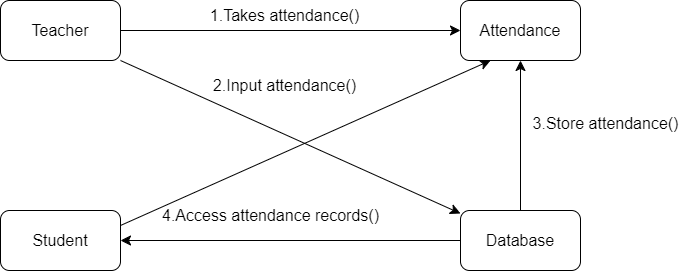

The diagram above was exported from draw.io. Its source (the exported page's mxGraphModel, read from the mxfile embedded in the PNG):
<mxGraphModel dx="689" dy="601" grid="1" gridSize="10" guides="1" tooltips="1" connect="1" arrows="1" fold="1" page="1" pageScale="1" pageWidth="850" pageHeight="1100" math="0" shadow="0">
  <root>
    <mxCell id="0" />
    <mxCell id="1" parent="0" />
    <mxCell id="f-5zWpxjOfdwlplLHFxa-34" style="edgeStyle=none;curved=1;rounded=0;orthogonalLoop=1;jettySize=auto;html=1;exitX=1;exitY=1;exitDx=0;exitDy=0;fontSize=12;startSize=8;endSize=8;" edge="1" parent="1" source="f-5zWpxjOfdwlplLHFxa-2" target="f-5zWpxjOfdwlplLHFxa-4">
      <mxGeometry relative="1" as="geometry" />
    </mxCell>
    <mxCell id="f-5zWpxjOfdwlplLHFxa-2" value="Teacher" style="rounded=1;whiteSpace=wrap;html=1;fontSize=16;" vertex="1" parent="1">
      <mxGeometry x="110" y="130" width="120" height="60" as="geometry" />
    </mxCell>
    <mxCell id="f-5zWpxjOfdwlplLHFxa-3" value="Attendance" style="rounded=1;whiteSpace=wrap;html=1;fontSize=16;" vertex="1" parent="1">
      <mxGeometry x="570" y="130" width="120" height="60" as="geometry" />
    </mxCell>
    <mxCell id="f-5zWpxjOfdwlplLHFxa-21" style="edgeStyle=none;curved=1;rounded=0;orthogonalLoop=1;jettySize=auto;html=1;exitX=0;exitY=0.5;exitDx=0;exitDy=0;entryX=1;entryY=0.5;entryDx=0;entryDy=0;fontSize=12;startSize=8;endSize=8;" edge="1" parent="1" source="f-5zWpxjOfdwlplLHFxa-4" target="f-5zWpxjOfdwlplLHFxa-5">
      <mxGeometry relative="1" as="geometry" />
    </mxCell>
    <mxCell id="f-5zWpxjOfdwlplLHFxa-35" style="edgeStyle=none;curved=1;rounded=0;orthogonalLoop=1;jettySize=auto;html=1;exitX=0.5;exitY=0;exitDx=0;exitDy=0;entryX=0.5;entryY=1;entryDx=0;entryDy=0;fontSize=12;startSize=8;endSize=8;" edge="1" parent="1" source="f-5zWpxjOfdwlplLHFxa-4" target="f-5zWpxjOfdwlplLHFxa-3">
      <mxGeometry relative="1" as="geometry" />
    </mxCell>
    <mxCell id="f-5zWpxjOfdwlplLHFxa-4" value="Database" style="rounded=1;whiteSpace=wrap;html=1;fontSize=16;" vertex="1" parent="1">
      <mxGeometry x="570" y="340" width="120" height="60" as="geometry" />
    </mxCell>
    <mxCell id="f-5zWpxjOfdwlplLHFxa-38" style="edgeStyle=none;curved=1;rounded=0;orthogonalLoop=1;jettySize=auto;html=1;exitX=1;exitY=0.25;exitDx=0;exitDy=0;entryX=0.25;entryY=1;entryDx=0;entryDy=0;fontSize=12;startSize=8;endSize=8;" edge="1" parent="1" source="f-5zWpxjOfdwlplLHFxa-5" target="f-5zWpxjOfdwlplLHFxa-3">
      <mxGeometry relative="1" as="geometry" />
    </mxCell>
    <mxCell id="f-5zWpxjOfdwlplLHFxa-5" value="Student" style="rounded=1;whiteSpace=wrap;html=1;fontSize=16;" vertex="1" parent="1">
      <mxGeometry x="110" y="340" width="120" height="60" as="geometry" />
    </mxCell>
    <mxCell id="f-5zWpxjOfdwlplLHFxa-8" value="" style="endArrow=classic;html=1;rounded=0;fontSize=12;startSize=8;endSize=8;curved=1;exitX=1;exitY=0.5;exitDx=0;exitDy=0;entryX=0;entryY=0.5;entryDx=0;entryDy=0;" edge="1" parent="1" source="f-5zWpxjOfdwlplLHFxa-2" target="f-5zWpxjOfdwlplLHFxa-3">
      <mxGeometry width="50" height="50" relative="1" as="geometry">
        <mxPoint x="300" y="180" as="sourcePoint" />
        <mxPoint x="350" y="130" as="targetPoint" />
      </mxGeometry>
    </mxCell>
    <mxCell id="f-5zWpxjOfdwlplLHFxa-17" value="1.Takes attendance()" style="text;html=1;align=center;verticalAlign=middle;resizable=0;points=[];autosize=1;strokeColor=none;fillColor=none;fontSize=16;" vertex="1" parent="1">
      <mxGeometry x="309" y="130" width="170" height="30" as="geometry" />
    </mxCell>
    <mxCell id="f-5zWpxjOfdwlplLHFxa-20" value="2.Input attendance()" style="text;html=1;align=center;verticalAlign=middle;resizable=0;points=[];autosize=1;strokeColor=none;fillColor=none;fontSize=16;rotation=0;" vertex="1" parent="1">
      <mxGeometry x="309" y="200" width="170" height="30" as="geometry" />
    </mxCell>
    <mxCell id="f-5zWpxjOfdwlplLHFxa-36" value="3.Store attendance()" style="text;html=1;align=center;verticalAlign=middle;resizable=0;points=[];autosize=1;strokeColor=none;fillColor=none;fontSize=16;" vertex="1" parent="1">
      <mxGeometry x="630" y="238" width="170" height="30" as="geometry" />
    </mxCell>
    <mxCell id="f-5zWpxjOfdwlplLHFxa-39" value="4.Access attendance records()" style="text;html=1;align=center;verticalAlign=middle;resizable=0;points=[];autosize=1;strokeColor=none;fillColor=none;fontSize=16;" vertex="1" parent="1">
      <mxGeometry x="260" y="330" width="240" height="30" as="geometry" />
    </mxCell>
  </root>
</mxGraphModel>